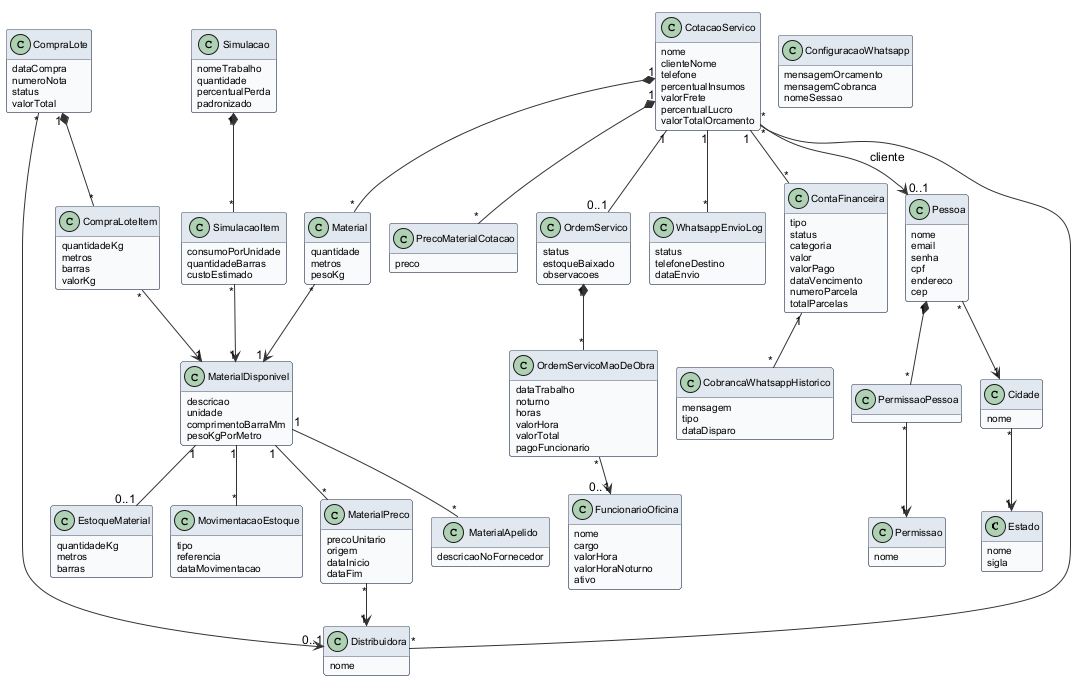

The diagram above was rendered by PlantUML. Its source (embedded in the PNG):
@startuml

skinparam defaultFontName Arial
skinparam defaultFontSize 12
skinparam shadowing false
skinparam backgroundColor white
skinparam ArrowColor #333333
skinparam ParticipantBackgroundColor #F4F6FA
skinparam ParticipantBorderColor #4A5568
skinparam ActorBorderColor #4A5568
skinparam DatabaseBackgroundColor #F4F6FA
skinparam SequenceLifeLineBorderColor #999999
skinparam NoteBackgroundColor #FFFBEA
skinparam ClassBackgroundColor #F8FAFC
skinparam ClassBorderColor #4A5568
skinparam ClassHeaderBackgroundColor #E2E8F0
skinparam PackageBorderColor #4A5568
skinparam UsecaseBackgroundColor #EEF4FB
skinparam UsecaseBorderColor #4A5568
skinparam RectangleBorderColor #4A5568
skinparam ComponentBackgroundColor #F4F6FA
skinparam NodeBackgroundColor #F4F6FA

!pragma layout smetana
hide empty methods
skinparam classAttributeFontSize 10

class Estado {
  nome
  sigla
}
class Cidade {
  nome
}
class Pessoa {
  nome
  email
  senha
  cpf
  endereco
  cep
}
class Permissao {
  nome
}
class PermissaoPessoa
class CotacaoServico {
  nome
  clienteNome
  telefone
  percentualInsumos
  valorFrete
  percentualLucro
  valorTotalOrcamento
}
class Material {
  quantidade
  metros
  pesoKg
}
class MaterialDisponivel {
  descricao
  unidade
  comprimentoBarraMm
  pesoKgPorMetro
}
class MaterialPreco {
  precoUnitario
  origem
  dataInicio
  dataFim
}
class MaterialApelido {
  descricaoNoFornecedor
}
class Distribuidora {
  nome
}
class PrecoMaterialCotacao {
  preco
}
class Simulacao {
  nomeTrabalho
  quantidade
  percentualPerda
  padronizado
}
class SimulacaoItem {
  consumoPorUnidade
  quantidadeBarras
  custoEstimado
}
class OrdemServico {
  status
  estoqueBaixado
  observacoes
}
class OrdemServicoMaoDeObra {
  dataTrabalho
  noturno
  horas
  valorHora
  valorTotal
  pagoFuncionario
}
class FuncionarioOficina {
  nome
  cargo
  valorHora
  valorHoraNoturno
  ativo
}
class ContaFinanceira {
  tipo
  status
  categoria
  valor
  valorPago
  dataVencimento
  numeroParcela
  totalParcelas
}
class CobrancaWhatsappHistorico {
  mensagem
  tipo
  dataDisparo
}
class CompraLote {
  dataCompra
  numeroNota
  status
  valorTotal
}
class CompraLoteItem {
  quantidadeKg
  metros
  barras
  valorKg
}
class EstoqueMaterial {
  quantidadeKg
  metros
  barras
}
class MovimentacaoEstoque {
  tipo
  referencia
  dataMovimentacao
}
class ConfiguracaoWhatsapp {
  mensagemOrcamento
  mensagemCobranca
  nomeSessao
}
class WhatsappEnvioLog {
  status
  telefoneDestino
  dataEnvio
}

Cidade "*" --> "1" Estado
Pessoa "*" --> "1" Cidade
Pessoa "1" *-- "*" PermissaoPessoa
PermissaoPessoa "*" --> "1" Permissao
CotacaoServico "*" --> "0..1" Pessoa : cliente
CotacaoServico "1" *-- "*" Material
Material "*" --> "1" MaterialDisponivel
CotacaoServico "*" -- "*" Distribuidora
CotacaoServico "1" *-- "*" PrecoMaterialCotacao
MaterialDisponivel "1" -- "*" MaterialPreco
MaterialPreco "*" --> "1" Distribuidora
MaterialDisponivel "1" -- "*" MaterialApelido
Simulacao "1" *-- "*" SimulacaoItem
SimulacaoItem "*" --> "1" MaterialDisponivel
CotacaoServico "1" -- "0..1" OrdemServico
OrdemServico "1" *-- "*" OrdemServicoMaoDeObra
OrdemServicoMaoDeObra "*" --> "0..1" FuncionarioOficina
CotacaoServico "1" -- "*" ContaFinanceira
ContaFinanceira "1" -- "*" CobrancaWhatsappHistorico
CotacaoServico "1" -- "*" WhatsappEnvioLog
CompraLote "*" --> "0..1" Distribuidora
CompraLote "1" *-- "*" CompraLoteItem
CompraLoteItem "*" --> "1" MaterialDisponivel
MaterialDisponivel "1" -- "0..1" EstoqueMaterial
MaterialDisponivel "1" -- "*" MovimentacaoEstoque
@enduml